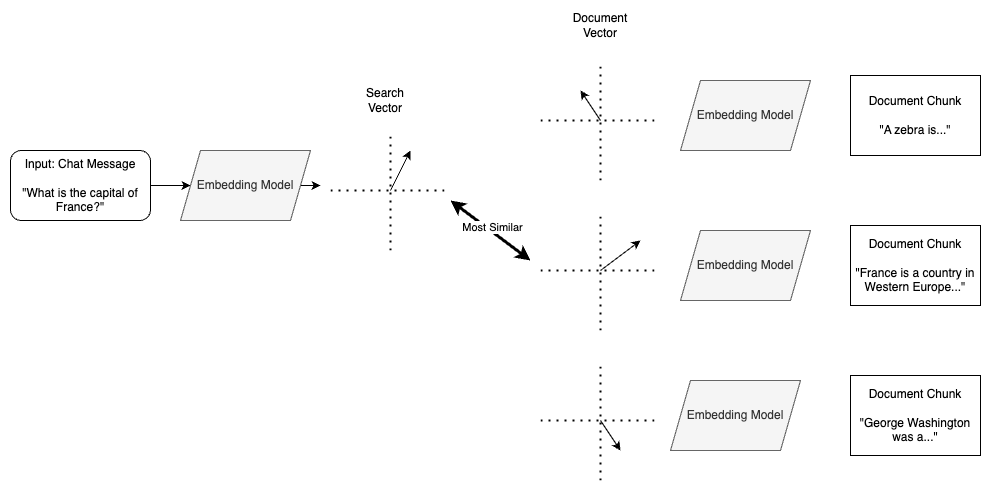

The diagram above was exported from draw.io. Its source (the exported page's mxGraphModel, read from the mxfile embedded in the PNG):
<mxGraphModel dx="1021" dy="681" grid="1" gridSize="10" guides="1" tooltips="1" connect="1" arrows="1" fold="1" page="1" pageScale="1" pageWidth="850" pageHeight="1100" math="0" shadow="0">
  <root>
    <mxCell id="0" />
    <mxCell id="1" parent="0" />
    <mxCell id="cyz65H7iA1SQoWVc2qyY-4" style="edgeStyle=orthogonalEdgeStyle;rounded=0;orthogonalLoop=1;jettySize=auto;html=1;exitX=1;exitY=0.5;exitDx=0;exitDy=0;entryX=0;entryY=0.5;entryDx=0;entryDy=0;" edge="1" parent="1" source="cyz65H7iA1SQoWVc2qyY-1" target="cyz65H7iA1SQoWVc2qyY-2">
      <mxGeometry relative="1" as="geometry" />
    </mxCell>
    <mxCell id="cyz65H7iA1SQoWVc2qyY-1" value="Input: Chat Message&lt;br&gt;&lt;br&gt;&quot;What is the capital of France?&quot;" style="rounded=1;whiteSpace=wrap;html=1;" vertex="1" parent="1">
      <mxGeometry x="40" y="240" width="140" height="70" as="geometry" />
    </mxCell>
    <mxCell id="cyz65H7iA1SQoWVc2qyY-20" style="edgeStyle=orthogonalEdgeStyle;rounded=0;orthogonalLoop=1;jettySize=auto;html=1;exitX=1;exitY=0.5;exitDx=0;exitDy=0;" edge="1" parent="1" source="cyz65H7iA1SQoWVc2qyY-2">
      <mxGeometry relative="1" as="geometry">
        <mxPoint x="350" y="275" as="targetPoint" />
      </mxGeometry>
    </mxCell>
    <mxCell id="cyz65H7iA1SQoWVc2qyY-2" value="Embedding Model" style="shape=parallelogram;perimeter=parallelogramPerimeter;whiteSpace=wrap;html=1;fixedSize=1;fillColor=#f5f5f5;fontColor=#333333;strokeColor=#666666;" vertex="1" parent="1">
      <mxGeometry x="210" y="240" width="130" height="70" as="geometry" />
    </mxCell>
    <mxCell id="cyz65H7iA1SQoWVc2qyY-5" value="" style="endArrow=none;dashed=1;html=1;dashPattern=1 3;strokeWidth=2;rounded=0;" edge="1" parent="1">
      <mxGeometry width="50" height="50" relative="1" as="geometry">
        <mxPoint x="420" y="340" as="sourcePoint" />
        <mxPoint x="420" y="220" as="targetPoint" />
      </mxGeometry>
    </mxCell>
    <mxCell id="cyz65H7iA1SQoWVc2qyY-6" value="" style="endArrow=none;dashed=1;html=1;dashPattern=1 3;strokeWidth=2;rounded=0;" edge="1" parent="1">
      <mxGeometry width="50" height="50" relative="1" as="geometry">
        <mxPoint x="360" y="280" as="sourcePoint" />
        <mxPoint x="480" y="280" as="targetPoint" />
      </mxGeometry>
    </mxCell>
    <mxCell id="cyz65H7iA1SQoWVc2qyY-7" value="" style="endArrow=classic;html=1;rounded=0;" edge="1" parent="1">
      <mxGeometry width="50" height="50" relative="1" as="geometry">
        <mxPoint x="420" y="280" as="sourcePoint" />
        <mxPoint x="440" y="240" as="targetPoint" />
      </mxGeometry>
    </mxCell>
    <mxCell id="cyz65H7iA1SQoWVc2qyY-8" value="Search Vector" style="text;html=1;strokeColor=none;fillColor=none;align=center;verticalAlign=middle;whiteSpace=wrap;rounded=0;" vertex="1" parent="1">
      <mxGeometry x="380" y="170" width="70" height="40" as="geometry" />
    </mxCell>
    <mxCell id="cyz65H7iA1SQoWVc2qyY-9" value="" style="endArrow=none;dashed=1;html=1;dashPattern=1 3;strokeWidth=2;rounded=0;" edge="1" parent="1">
      <mxGeometry width="50" height="50" relative="1" as="geometry">
        <mxPoint x="630" y="270" as="sourcePoint" />
        <mxPoint x="630" y="150" as="targetPoint" />
      </mxGeometry>
    </mxCell>
    <mxCell id="cyz65H7iA1SQoWVc2qyY-10" value="" style="endArrow=none;dashed=1;html=1;dashPattern=1 3;strokeWidth=2;rounded=0;" edge="1" parent="1">
      <mxGeometry width="50" height="50" relative="1" as="geometry">
        <mxPoint x="570" y="210" as="sourcePoint" />
        <mxPoint x="690" y="210" as="targetPoint" />
      </mxGeometry>
    </mxCell>
    <mxCell id="cyz65H7iA1SQoWVc2qyY-11" value="" style="endArrow=classic;html=1;rounded=0;" edge="1" parent="1">
      <mxGeometry width="50" height="50" relative="1" as="geometry">
        <mxPoint x="630" y="210" as="sourcePoint" />
        <mxPoint x="610" y="180" as="targetPoint" />
      </mxGeometry>
    </mxCell>
    <mxCell id="cyz65H7iA1SQoWVc2qyY-12" value="" style="endArrow=none;dashed=1;html=1;dashPattern=1 3;strokeWidth=2;rounded=0;" edge="1" parent="1">
      <mxGeometry width="50" height="50" relative="1" as="geometry">
        <mxPoint x="630" y="420" as="sourcePoint" />
        <mxPoint x="630" y="300" as="targetPoint" />
      </mxGeometry>
    </mxCell>
    <mxCell id="cyz65H7iA1SQoWVc2qyY-13" value="" style="endArrow=none;dashed=1;html=1;dashPattern=1 3;strokeWidth=2;rounded=0;" edge="1" parent="1">
      <mxGeometry width="50" height="50" relative="1" as="geometry">
        <mxPoint x="570" y="360" as="sourcePoint" />
        <mxPoint x="690" y="360" as="targetPoint" />
      </mxGeometry>
    </mxCell>
    <mxCell id="cyz65H7iA1SQoWVc2qyY-14" value="" style="endArrow=classic;html=1;rounded=0;" edge="1" parent="1">
      <mxGeometry width="50" height="50" relative="1" as="geometry">
        <mxPoint x="630" y="360" as="sourcePoint" />
        <mxPoint x="670" y="330" as="targetPoint" />
      </mxGeometry>
    </mxCell>
    <mxCell id="cyz65H7iA1SQoWVc2qyY-15" value="" style="endArrow=none;dashed=1;html=1;dashPattern=1 3;strokeWidth=2;rounded=0;" edge="1" parent="1">
      <mxGeometry width="50" height="50" relative="1" as="geometry">
        <mxPoint x="630" y="570" as="sourcePoint" />
        <mxPoint x="630" y="450" as="targetPoint" />
      </mxGeometry>
    </mxCell>
    <mxCell id="cyz65H7iA1SQoWVc2qyY-16" value="" style="endArrow=none;dashed=1;html=1;dashPattern=1 3;strokeWidth=2;rounded=0;" edge="1" parent="1">
      <mxGeometry width="50" height="50" relative="1" as="geometry">
        <mxPoint x="570" y="510" as="sourcePoint" />
        <mxPoint x="690" y="510" as="targetPoint" />
      </mxGeometry>
    </mxCell>
    <mxCell id="cyz65H7iA1SQoWVc2qyY-17" value="" style="endArrow=classic;html=1;rounded=0;" edge="1" parent="1">
      <mxGeometry width="50" height="50" relative="1" as="geometry">
        <mxPoint x="630" y="510" as="sourcePoint" />
        <mxPoint x="650" y="540" as="targetPoint" />
      </mxGeometry>
    </mxCell>
    <mxCell id="cyz65H7iA1SQoWVc2qyY-18" value="Embedding Model" style="shape=parallelogram;perimeter=parallelogramPerimeter;whiteSpace=wrap;html=1;fixedSize=1;fillColor=#f5f5f5;fontColor=#333333;strokeColor=#666666;" vertex="1" parent="1">
      <mxGeometry x="710" y="170" width="130" height="70" as="geometry" />
    </mxCell>
    <mxCell id="cyz65H7iA1SQoWVc2qyY-19" value="Embedding Model" style="shape=parallelogram;perimeter=parallelogramPerimeter;whiteSpace=wrap;html=1;fixedSize=1;fillColor=#f5f5f5;fontColor=#333333;strokeColor=#666666;" vertex="1" parent="1">
      <mxGeometry x="710" y="320" width="130" height="70" as="geometry" />
    </mxCell>
    <mxCell id="cyz65H7iA1SQoWVc2qyY-21" value="Embedding Model" style="shape=parallelogram;perimeter=parallelogramPerimeter;whiteSpace=wrap;html=1;fixedSize=1;fillColor=#f5f5f5;fontColor=#333333;strokeColor=#666666;" vertex="1" parent="1">
      <mxGeometry x="700" y="470" width="130" height="70" as="geometry" />
    </mxCell>
    <mxCell id="cyz65H7iA1SQoWVc2qyY-22" value="Document Chunk&lt;br&gt;&lt;br&gt;&quot;A zebra is...&quot;" style="rounded=0;whiteSpace=wrap;html=1;" vertex="1" parent="1">
      <mxGeometry x="880" y="165" width="130" height="80" as="geometry" />
    </mxCell>
    <mxCell id="cyz65H7iA1SQoWVc2qyY-23" value="Document Chunk&lt;br&gt;&lt;br&gt;&quot;France is a country in Western Europe...&quot;" style="rounded=0;whiteSpace=wrap;html=1;" vertex="1" parent="1">
      <mxGeometry x="880" y="315" width="130" height="80" as="geometry" />
    </mxCell>
    <mxCell id="cyz65H7iA1SQoWVc2qyY-24" value="Document Chunk&lt;br&gt;&lt;br&gt;&quot;George Washington was a...&quot;" style="rounded=0;whiteSpace=wrap;html=1;" vertex="1" parent="1">
      <mxGeometry x="880" y="465" width="130" height="80" as="geometry" />
    </mxCell>
    <mxCell id="cyz65H7iA1SQoWVc2qyY-27" value="" style="endArrow=classic;startArrow=classic;html=1;rounded=0;strokeWidth=3;" edge="1" parent="1">
      <mxGeometry width="50" height="50" relative="1" as="geometry">
        <mxPoint x="480" y="290" as="sourcePoint" />
        <mxPoint x="560" y="350" as="targetPoint" />
      </mxGeometry>
    </mxCell>
    <mxCell id="cyz65H7iA1SQoWVc2qyY-28" value="Most Similar" style="edgeLabel;html=1;align=center;verticalAlign=middle;resizable=0;points=[];" vertex="1" connectable="0" parent="cyz65H7iA1SQoWVc2qyY-27">
      <mxGeometry x="-0.016" y="4" relative="1" as="geometry">
        <mxPoint as="offset" />
      </mxGeometry>
    </mxCell>
    <mxCell id="cyz65H7iA1SQoWVc2qyY-29" value="Document Vector" style="text;html=1;strokeColor=none;fillColor=none;align=center;verticalAlign=middle;whiteSpace=wrap;rounded=0;" vertex="1" parent="1">
      <mxGeometry x="600" y="100" width="60" height="30" as="geometry" />
    </mxCell>
  </root>
</mxGraphModel>